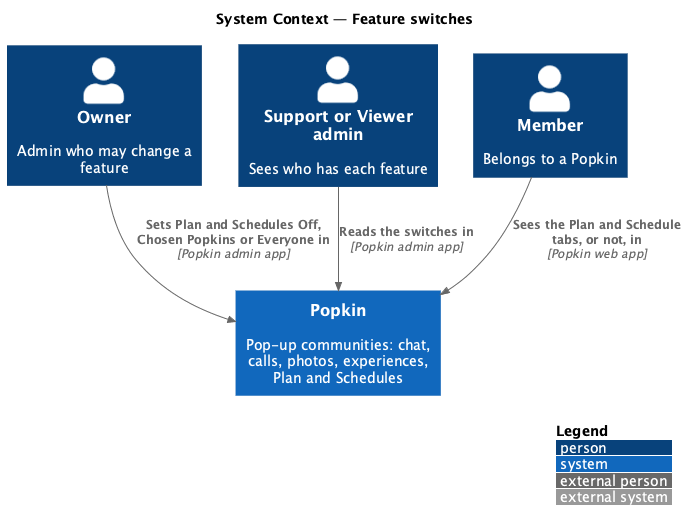

The diagram above was rendered by PlantUML. Its source (embedded in the PNG):
@startuml
!include <C4/C4_Context>
LAYOUT_WITH_LEGEND()
title System Context — Feature switches

Person(owner, "Owner", "Admin who may change a feature")
Person(viewer, "Support or Viewer admin", "Sees who has each feature")
Person(member, "Member", "Belongs to a Popkin")
System(popkin, "Popkin", "Pop-up communities: chat, calls, photos, experiences, Plan and Schedules")

Rel(owner, popkin, "Sets Plan and Schedules Off, Chosen Popkins or Everyone in", "Popkin admin app")
Rel(viewer, popkin, "Reads the switches in", "Popkin admin app")
Rel(member, popkin, "Sees the Plan and Schedule tabs, or not, in", "Popkin web app")
@enduml